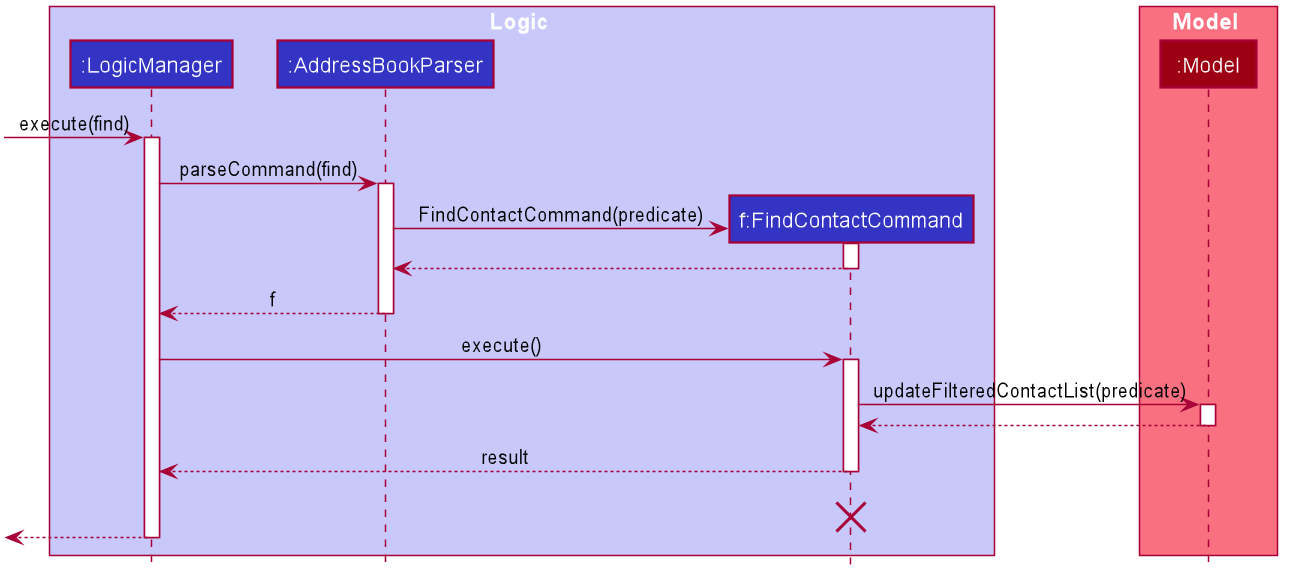

The diagram above was rendered by PlantUML. Its source (embedded in the PNG):
@startuml








skinparam BackgroundColor #FFFFFFF

skinparam Shadowing false

skinparam Class {
    FontColor #FFFFFF
    BorderThickness 1
    BorderColor #FFFFFF
    StereotypeFontColor #FFFFFF
    FontName Arial
}

skinparam Actor {
    BorderColor #000000
    Color #000000
    FontName Arial
}

skinparam Sequence {
    MessageAlign center
    BoxFontSize 15
    BoxPadding 0
    BoxFontColor #FFFFFF
    FontName Arial
}

skinparam Participant {
    FontColor #FFFFFFF
    Padding 20
}

skinparam MinClassWidth 50
skinparam ParticipantPadding 10
skinparam Shadowing false
skinparam DefaultTextAlignment center
skinparam packageStyle Rectangle

hide footbox
hide members
hide circle

box Logic #C8C8FA
participant ":LogicManager" as LogicManager #3333C4
participant ":AddressBookParser" as AddressBookParser #3333C4
participant "f:FindContactCommand" as FindContactCommand #3333C4
end box

box Model #F97181
participant ":Model" as Model #9D0012
end box

[-> LogicManager : execute(find)
activate LogicManager

LogicManager -> AddressBookParser : parseCommand(find)
activate AddressBookParser

create FindContactCommand
AddressBookParser -> FindContactCommand: FindContactCommand(predicate)
activate FindContactCommand

FindContactCommand --> AddressBookParser
deactivate FindContactCommand

AddressBookParser --> LogicManager : f
deactivate AddressBookParser

LogicManager -> FindContactCommand : execute()
activate FindContactCommand

FindContactCommand -> Model : updateFilteredContactList(predicate)
activate Model

Model --> FindContactCommand
deactivate Model

FindContactCommand --> LogicManager : result
deactivate FindContactCommand
FindContactCommand -[hidden]-> LogicManager : result
destroy FindContactCommand

[<--LogicManager
deactivate LogicManager
@enduml